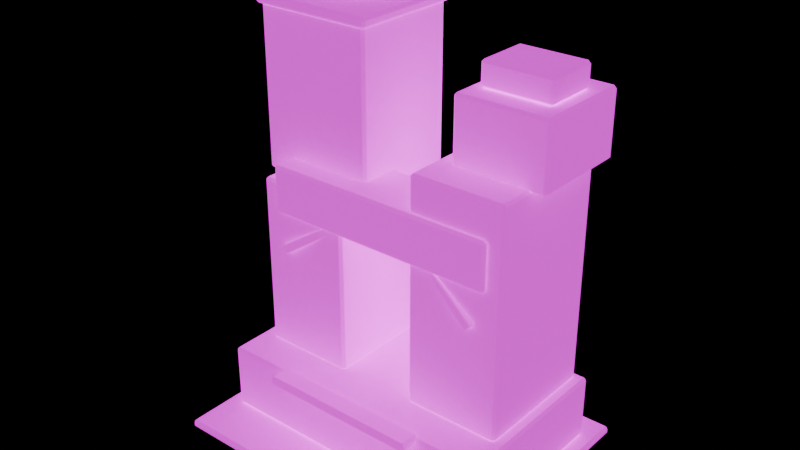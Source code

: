 # Source: exchange-tower.blend  (saved by Blender 5.1.30; exported with 4.5.12 LTS)
import bpy
from mathutils import Matrix  # noqa: F401  (used for matrix-valued properties, if any)

bpy.ops.wm.read_factory_settings(use_empty=True)
scene = bpy.context.scene
scene.name = 'Scene'

# ---- collections
col_exchange_tower = bpy.data.collections.new('exchange-tower'); scene.collection.children.link(col_exchange_tower)

# ---- images (referenced by path relative to the original .blend; pixels are not part of the script)
import os
ASSET_DIR = os.environ.get("B2B_ASSET_DIR", "")  # directory of the original .blend (textures are referenced by path, not embedded)
HERE = os.path.dirname(os.path.abspath(__file__))  # packed textures are extracted next to this script under _unpacked/

def load_image(name, relpath, width, height, colorspace="sRGB"):
    """Load a texture the original file referenced (path relative to the .blend, or extracted next to this script)."""
    p = next((c for c in (os.path.join(HERE, relpath), os.path.join(ASSET_DIR, relpath)) if relpath and os.path.exists(c)), "")
    if p:
        img = bpy.data.images.load(p, check_existing=True)
        img.name = name
    else:  # same state as the original file: an image datablock whose file is absent (Cycles renders it pink)
        img = bpy.data.images.new(name, width, height)
        img.source = "FILE"
        img.filepath = "//" + (relpath or name)
    img.colorspace_settings.name = colorspace
    return img
img_cyberpunk_atlas = load_image('cyberpunk-atlas', 'atlas.jpg', 1024, 1024, 'sRGB')
img_cyberpunk_atlas_glow = load_image('cyberpunk-atlas-glow', 'atlas-glow.jpg', 1024, 1024, 'sRGB')

# ---- materials (node trees are filled in below, after node groups)
mat_city_atlas = bpy.data.materials.new('City atlas')

# ---- material node trees
mat_city_atlas.use_nodes = True; mat_city_atlas.node_tree.nodes.clear()
_N = mat_city_atlas.node_tree.nodes; _L = mat_city_atlas.node_tree.links
n0 = _N.new('ShaderNodeBsdfPrincipled'); n0.name = 'Principled BSDF'; n0.location = (-200, 100)
n0.inputs[2].default_value = 0.86
n0.inputs[13].default_value = 0.25
n0.inputs[28].default_value = 1.0
n1 = _N.new('ShaderNodeOutputMaterial'); n1.name = 'Material Output'; n1.location = (200, 100)
n2 = _N.new('ShaderNodeTexImage'); n2.name = 'Image Texture'; n2.location = (-320, 280)
n2.image = img_cyberpunk_atlas
n3 = _N.new('ShaderNodeTexImage'); n3.name = 'Image Texture.001'; n3.location = (-320, -20)
n3.image = img_cyberpunk_atlas_glow
_L.new(n0.outputs[0], n1.inputs[0])
_L.new(n2.outputs[0], n0.inputs[0])
_L.new(n3.outputs[0], n0.inputs[27])
n1.is_active_output = True

# ---- meshes
me_tower_masses = bpy.data.meshes.new('Tower masses')
me_tower_masses.from_pydata([(-2.4, -1.9, -0.065), (-2.4, -1.9, 0.065), (-2.4, 1.9, -0.065), (-2.4, 1.9, 0.065), (2.4, -1.9, -0.065), (2.4, -1.9, 0.065), (2.4, 1.9, -0.065), (2.4, 1.9, 0.065), (-2.19, -1.145, 0.065), (-2.19, -1.145, 1.045), (-2.19, 1.505, 0.065), (-2.19, 1.505, 1.045), (2.19, -1.145, 0.065), (2.19, -1.145, 1.045), (2.19, 1.505, 0.065), (2.19, 1.505, 1.045), (-1.99, -0.56, 1.015), (-1.99, -0.56, 3.655), (-1.99, 1.24, 1.015), (-1.99, 1.24, 3.655), (-0.57, -0.56, 1.015), (-0.57, -0.56, 3.655), (-0.57, 1.24, 1.015), (-0.57, 1.24, 3.655), (-2.18, -0.26, 3.645), (-2.18, -0.26, 6.045), (-2.18, 1.4, 3.645), (-2.18, 1.4, 6.045), (-0.38, -0.26, 3.645), (-0.38, -0.26, 6.045), (-0.38, 1.4, 3.645), (-0.38, 1.4, 6.045), (0.59, -0.545, 1.02), (0.59, -0.545, 4.45), (0.59, 1.425, 1.02), (0.59, 1.425, 4.45), (2.03, -0.545, 1.02), (2.03, -0.545, 4.45), (2.03, 1.425, 1.02), (2.03, 1.425, 4.45), (0.825, 0.0, 4.405), (0.825, 0.0, 5.405), (0.825, 1.52, 4.405), (0.825, 1.52, 5.405), (2.235, 0.0, 4.405), (2.235, 0.0, 5.405), (2.235, 1.52, 4.405), (2.235, 1.52, 5.405), (-1.735, -0.62, 3.205), (-1.735, -0.62, 3.925), (-1.735, 0.34, 3.205), (-1.735, 0.34, 3.925), (1.815, -0.62, 3.205), (1.815, -0.62, 3.925), (1.815, 0.34, 3.205), (1.815, 0.34, 3.925), (-2.24, -0.315, 6.02), (-2.24, -0.315, 6.17), (-2.24, 1.455, 6.02), (-2.24, 1.455, 6.17), (-0.32, -0.315, 6.02), (-0.32, -0.315, 6.17), (-0.32, 1.455, 6.02), (-0.32, 1.455, 6.17), (-1.21, -1.405, 0.955), (-1.21, -1.405, 1.095), (-1.21, -1.065, 0.955), (-1.21, -1.065, 1.095), (1.21, -1.405, 0.955), (1.21, -1.405, 1.095), (1.21, -1.065, 0.955), (1.21, -1.065, 1.095), (-2.025, 0.305, 6.16), (-2.025, 0.305, 6.67), (-2.025, 1.055, 6.16), (-2.025, 1.055, 6.67), (-0.875, 0.305, 6.16), (-0.875, 0.305, 6.67), (-0.875, 1.055, 6.16), (-0.875, 1.055, 6.67), (0.985, 0.32, 5.41), (0.985, 0.32, 5.78), (0.985, 1.16, 5.41), (0.985, 1.16, 5.78), (2.055, 0.32, 5.41), (2.055, 0.32, 5.78), (2.055, 1.16, 5.41), (2.055, 1.16, 5.78)], [], [(0, 1, 3, 2), (2, 3, 7, 6), (6, 7, 5, 4), (4, 5, 1, 0), (2, 6, 4, 0), (7, 3, 1, 5), (8, 9, 11, 10), (10, 11, 15, 14), (14, 15, 13, 12), (12, 13, 9, 8), (10, 14, 12, 8), (15, 11, 9, 13), (16, 17, 19, 18), (18, 19, 23, 22), (22, 23, 21, 20), (20, 21, 17, 16), (18, 22, 20, 16), (23, 19, 17, 21), (24, 25, 27, 26), (26, 27, 31, 30), (30, 31, 29, 28), (28, 29, 25, 24), (26, 30, 28, 24), (31, 27, 25, 29), (32, 33, 35, 34), (34, 35, 39, 38), (38, 39, 37, 36), (36, 37, 33, 32), (34, 38, 36, 32), (39, 35, 33, 37), (40, 41, 43, 42), (42, 43, 47, 46), (46, 47, 45, 44), (44, 45, 41, 40), (42, 46, 44, 40), (47, 43, 41, 45), (48, 49, 51, 50), (50, 51, 55, 54), (54, 55, 53, 52), (52, 53, 49, 48), (50, 54, 52, 48), (55, 51, 49, 53), (56, 57, 59, 58), (58, 59, 63, 62), (62, 63, 61, 60), (60, 61, 57, 56), (58, 62, 60, 56), (63, 59, 57, 61), (64, 65, 67, 66), (66, 67, 71, 70), (70, 71, 69, 68), (68, 69, 65, 64), (66, 70, 68, 64), (71, 67, 65, 69), (72, 73, 75, 74), (74, 75, 79, 78), (78, 79, 77, 76), (76, 77, 73, 72), (74, 78, 76, 72), (79, 75, 73, 77), (80, 81, 83, 82), (82, 83, 87, 86), (86, 87, 85, 84), (84, 85, 81, 80), (82, 86, 84, 80), (87, 83, 81, 85)])
_uv = me_tower_masses.uv_layers.new(name='City atlas')
_uv.uv.foreach_set('vector', [0.8855, 0.9778, 0.8855, 0.9939, 0.759, 0.9939, 0.759, 0.9778, 0.8855, 0.9778, 0.8855, 0.9939, 0.759, 0.9939, 0.759, 0.9778, 0.8855, 0.9778, 0.8855, 0.9939, 0.759, 0.9939, 0.759, 0.9778, 0.8855, 0.9778, 0.8855, 0.9939, 0.759, 0.9939, 0.759, 0.9778, 0.759, 0.9939, 0.8855, 0.9939, 0.8855, 0.9778, 0.759, 0.9778, 0.6951, 0.3567, 0.5491, 0.3567, 0.5491, 0.2107, 0.6951, 0.2107, 0.8533, 0.2742, 0.8533, 0.3567, 0.7073, 0.3567, 0.7073, 0.2742, 0.8533, 0.2742, 0.8533, 0.3567, 0.7073, 0.3567, 0.7073, 0.2742, 0.8533, 0.2742, 0.8533, 0.3567, 0.7073, 0.3567, 0.7073, 0.2742, 0.8074, 0.8152, 0.8074, 0.8596, 0.6594, 0.8596, 0.6594, 0.8152, 0.7073, 0.3567, 0.8533, 0.3567, 0.8533, 0.2742, 0.7073, 0.2742, 0.6951, 0.3567, 0.5491, 0.3567, 0.5491, 0.2107, 0.6951, 0.2107, 0.8533, 0.2742, 0.8533, 0.3567, 0.7073, 0.3567, 0.7073, 0.2742, 0.8533, 0.2742, 0.8533, 0.3567, 0.7073, 0.3567, 0.7073, 0.2742, 0.9041, 0.8718, 0.9041, 0.9656, 0.759, 0.9656, 0.759, 0.8718, 0.9041, 0.8718, 0.9041, 0.9656, 0.759, 0.9656, 0.759, 0.8718, 0.7073, 0.3567, 0.8533, 0.3567, 0.8533, 0.2742, 0.7073, 0.2742, 0.6951, 0.3567, 0.5491, 0.3567, 0.5491, 0.2107, 0.6951, 0.2107, 0.8533, 0.2742, 0.8533, 0.3567, 0.7073, 0.3567, 0.7073, 0.2742, 0.8533, 0.2742, 0.8533, 0.3567, 0.7073, 0.3567, 0.7073, 0.2742, 0.9041, 0.8718, 0.9041, 0.9656, 0.759, 0.9656, 0.759, 0.8718, 0.9041, 0.8718, 0.9041, 0.9656, 0.759, 0.9656, 0.759, 0.8718, 0.7073, 0.3567, 0.8533, 0.3567, 0.8533, 0.2742, 0.7073, 0.2742, 0.6951, 0.3567, 0.5491, 0.3567, 0.5491, 0.2107, 0.6951, 0.2107, 0.8533, 0.2742, 0.8533, 0.3567, 0.7073, 0.3567, 0.7073, 0.2742, 0.8533, 0.2742, 0.8533, 0.3567, 0.7073, 0.3567, 0.7073, 0.2742, 0.9041, 0.8718, 0.9041, 0.9656, 0.759, 0.9656, 0.759, 0.8718, 0.9041, 0.8718, 0.9041, 0.9656, 0.759, 0.9656, 0.759, 0.8718, 0.7073, 0.3567, 0.8533, 0.3567, 0.8533, 0.2742, 0.7073, 0.2742, 0.6951, 0.3567, 0.5491, 0.3567, 0.5491, 0.2107, 0.6951, 0.2107, 0.8533, 0.2742, 0.8533, 0.3567, 0.7073, 0.3567, 0.7073, 0.2742, 0.8533, 0.2742, 0.8533, 0.3567, 0.7073, 0.3567, 0.7073, 0.2742, 0.9041, 0.8718, 0.9041, 0.9656, 0.759, 0.9656, 0.759, 0.8718, 0.9041, 0.8718, 0.9041, 0.9656, 0.759, 0.9656, 0.759, 0.8718, 0.7073, 0.3567, 0.8533, 0.3567, 0.8533, 0.2742, 0.7073, 0.2742, 0.6951, 0.3567, 0.5491, 0.3567, 0.5491, 0.2107, 0.6951, 0.2107, 0.06812, 0.07886, 0.06812, 0.1252, 0.006104, 0.1252, 0.006104, 0.07886, 0.06812, 0.07886, 0.06812, 0.1252, 0.006104, 0.1252, 0.006104, 0.07886, 0.06812, 0.07886, 0.06812, 0.1252, 0.006104, 0.1252, 0.006104, 0.07886, 0.9089, 0.8396, 0.9089, 0.8596, 0.8196, 0.8596, 0.8196, 0.8396, 0.006104, 0.1252, 0.06812, 0.1252, 0.06812, 0.07886, 0.006104, 0.07886, 0.6951, 0.3567, 0.5491, 0.3567, 0.5491, 0.2107, 0.6951, 0.2107, 0.3728, 0.7341, 0.3728, 0.76, 0.2483, 0.76, 0.2483, 0.7341, 0.3728, 0.7341, 0.3728, 0.76, 0.2483, 0.76, 0.2483, 0.7341, 0.3728, 0.7341, 0.3728, 0.76, 0.2483, 0.76, 0.2483, 0.7341, 0.3728, 0.7341, 0.3728, 0.76, 0.2483, 0.76, 0.2483, 0.7341, 0.2483, 0.76, 0.3728, 0.76, 0.3728, 0.7341, 0.2483, 0.7341, 0.6951, 0.3567, 0.5491, 0.3567, 0.5491, 0.2107, 0.6951, 0.2107, 0.06812, 0.07886, 0.06812, 0.1252, 0.006104, 0.1252, 0.006104, 0.07886, 0.06812, 0.07886, 0.06812, 0.1252, 0.006104, 0.1252, 0.006104, 0.07886, 0.06812, 0.07886, 0.06812, 0.1252, 0.006104, 0.1252, 0.006104, 0.07886, 0.3416, 0.116, 0.3416, 0.1252, 0.217, 0.1252, 0.217, 0.116, 0.006104, 0.1252, 0.06812, 0.1252, 0.06812, 0.07886, 0.006104, 0.07886, 0.6951, 0.3567, 0.5491, 0.3567, 0.5491, 0.2107, 0.6951, 0.2107, 0.5876, 0.7385, 0.5876, 0.76, 0.5227, 0.76, 0.5227, 0.7385, 0.5876, 0.7385, 0.5876, 0.76, 0.5227, 0.76, 0.5227, 0.7385, 0.7107, 0.72, 0.7107, 0.76, 0.677, 0.76, 0.677, 0.72, 0.5876, 0.7385, 0.5876, 0.76, 0.5227, 0.76, 0.5227, 0.7385, 0.5227, 0.76, 0.5876, 0.76, 0.5876, 0.7385, 0.5227, 0.7385, 0.6648, 0.76, 0.5999, 0.76, 0.5999, 0.7073, 0.6648, 0.7073, 0.5876, 0.7385, 0.5876, 0.76, 0.5227, 0.76, 0.5227, 0.7385, 0.5876, 0.7385, 0.5876, 0.76, 0.5227, 0.76, 0.5227, 0.7385, 0.7107, 0.72, 0.7107, 0.76, 0.677, 0.76, 0.677, 0.72, 0.5876, 0.7385, 0.5876, 0.76, 0.5227, 0.76, 0.5227, 0.7385, 0.5227, 0.76, 0.5876, 0.76, 0.5876, 0.7385, 0.5227, 0.7385, 0.6648, 0.76, 0.5999, 0.76, 0.5999, 0.7073, 0.6648, 0.7073])
me_tower_masses.materials.append(mat_city_atlas)
me_tower_masses.update()
me_attached_structures_and_rooftop_equipment = bpy.data.meshes.new('Attached structures and rooftop equipment')
me_attached_structures_and_rooftop_equipment.from_pydata([(-0.21, -0.26, -2.345), (-0.21, -0.26, 2.345), (-0.21, 0.26, -2.345), (-0.21, 0.26, 2.345), (0.21, -0.26, -2.345), (0.21, -0.26, 2.345), (0.21, 0.26, -2.345), (0.21, 0.26, 2.345), (-0.29, -0.3, 0.81), (-0.29, -0.3, 1.55), (-0.29, 0.28, 0.81), (-0.29, 0.28, 1.55), (0.11, -0.3, 0.81), (0.11, -0.3, 1.55), (0.11, 0.28, 0.81), (0.11, 0.28, 1.55), (0.5333, -1.471, 0.1362), (1.443, -1.371, 0.7562), (0.4609, -1.479, 0.2438), (1.371, -1.379, 0.8638), (0.5191, -1.341, 0.1362), (1.429, -1.241, 0.7562), (0.4467, -1.349, 0.2438), (1.357, -1.249, 0.8638), (3.679, -1.341, 0.1385), (2.879, -1.241, 0.7585), (3.757, -1.35, 0.2415), (2.957, -1.25, 0.8615), (3.663, -1.47, 0.1385), (2.863, -1.37, 0.7585), (3.741, -1.479, 0.2415), (2.941, -1.379, 0.8615), (1.575, 0.475, 3.56), (1.575, 0.475, 4.26), (1.575, 0.225, 3.56), (1.575, 0.225, 4.26), (1.325, 0.475, 3.56), (1.325, 0.475, 4.26), (1.325, 0.225, 3.56), (1.325, 0.225, 4.26)], [], [(0, 1, 3, 2), (2, 3, 7, 6), (6, 7, 5, 4), (4, 5, 1, 0), (2, 6, 4, 0), (7, 3, 1, 5), (8, 9, 11, 10), (10, 11, 15, 14), (14, 15, 13, 12), (12, 13, 9, 8), (10, 14, 12, 8), (15, 11, 9, 13), (16, 17, 19, 18), (18, 19, 23, 22), (22, 23, 21, 20), (20, 21, 17, 16), (18, 22, 20, 16), (23, 19, 17, 21), (24, 25, 27, 26), (26, 27, 31, 30), (30, 31, 29, 28), (28, 29, 25, 24), (26, 30, 28, 24), (31, 27, 25, 29), (32, 33, 35, 34), (34, 35, 39, 38), (38, 39, 37, 36), (36, 37, 33, 32), (34, 38, 36, 32), (39, 35, 33, 37)])
_uv = me_attached_structures_and_rooftop_equipment.uv_layers.new(name='City atlas')
_uv.uv.foreach_set('vector', [0.06812, 0.07886, 0.06812, 0.1252, 0.006104, 0.1252, 0.006104, 0.07886, 0.06812, 0.07886, 0.06812, 0.1252, 0.006104, 0.1252, 0.006104, 0.07886, 0.06812, 0.07886, 0.06812, 0.1252, 0.006104, 0.1252, 0.006104, 0.07886, 0.06812, 0.07886, 0.06812, 0.1252, 0.006104, 0.1252, 0.006104, 0.07886, 0.006104, 0.1252, 0.06812, 0.1252, 0.06812, 0.07886, 0.006104, 0.07886, 0.06812, 0.1252, 0.006104, 0.1252, 0.006104, 0.07886, 0.06812, 0.07886, 0.7107, 0.72, 0.7107, 0.76, 0.677, 0.76, 0.677, 0.72, 0.7107, 0.72, 0.7107, 0.76, 0.677, 0.76, 0.677, 0.72, 0.7107, 0.72, 0.7107, 0.76, 0.677, 0.76, 0.677, 0.72, 0.7107, 0.72, 0.7107, 0.76, 0.677, 0.76, 0.677, 0.72, 0.677, 0.76, 0.7107, 0.76, 0.7107, 0.72, 0.677, 0.72, 0.7107, 0.76, 0.677, 0.76, 0.677, 0.72, 0.7107, 0.72, 0.1977, 0.7288, 0.2361, 0.7554, 0.233, 0.76, 0.1947, 0.7334, 0.1947, 0.7288, 0.233, 0.7419, 0.2324, 0.759, 0.1941, 0.7458, 0.2361, 0.7334, 0.1977, 0.76, 0.1947, 0.7554, 0.233, 0.7288, 0.1971, 0.7468, 0.2355, 0.76, 0.2361, 0.743, 0.1977, 0.7298, 0.2361, 0.7334, 0.2132, 0.7334, 0.2118, 0.7288, 0.2347, 0.7288, 0.2347, 0.76, 0.2118, 0.76, 0.2132, 0.7554, 0.2361, 0.7554, 0.1978, 0.7288, 0.2353, 0.7556, 0.2316, 0.76, 0.1941, 0.7332, 0.2361, 0.7456, 0.1985, 0.7587, 0.1978, 0.7418, 0.2353, 0.7288, 0.2353, 0.7332, 0.1978, 0.76, 0.1941, 0.7556, 0.2316, 0.7288, 0.2316, 0.73, 0.1941, 0.7431, 0.1948, 0.76, 0.2324, 0.7469, 0.2168, 0.7332, 0.1941, 0.7332, 0.1958, 0.7288, 0.2185, 0.7288, 0.2185, 0.76, 0.1958, 0.76, 0.1941, 0.7556, 0.2168, 0.7556, 0.06812, 0.07886, 0.06812, 0.1252, 0.006104, 0.1252, 0.006104, 0.07886, 0.06812, 0.07886, 0.06812, 0.1252, 0.006104, 0.1252, 0.006104, 0.07886, 0.06812, 0.07886, 0.06812, 0.1252, 0.006104, 0.1252, 0.006104, 0.07886, 0.06812, 0.07886, 0.06812, 0.1252, 0.006104, 0.1252, 0.006104, 0.07886, 0.06812, 0.07886, 0.006104, 0.07886, 0.006104, 0.1252, 0.06812, 0.1252, 0.006104, 0.07886, 0.06812, 0.07886, 0.06812, 0.1252, 0.006104, 0.1252])
me_attached_structures_and_rooftop_equipment.materials.append(mat_city_atlas)
me_attached_structures_and_rooftop_equipment.update()

# ---- objects
ob_tower_masses = bpy.data.objects.new('Tower masses', me_tower_masses)
ob_attached_structures_and_rooftop_equipment = bpy.data.objects.new('Attached structures and rooftop equipment', me_attached_structures_and_rooftop_equipment)

# ---- transforms, parenting, visibility, modifiers, constraints
ob_tower_masses.location = (0.0, 0.0, -0.025)
_vg = ob_tower_masses.vertex_groups.new(name='Wet street slab')
_vg = ob_tower_masses.vertex_groups.new(name='Street lobby and shuttered shops')
_vg = ob_tower_masses.vertex_groups.new(name='West trading tower')
_vg = ob_tower_masses.vertex_groups.new(name='West upper slab')
_vg = ob_tower_masses.vertex_groups.new(name='East clearing tower')
_vg = ob_tower_masses.vertex_groups.new(name='East setback')
_vg = ob_tower_masses.vertex_groups.new(name='Suspended exchange floor')
_vg = ob_tower_masses.vertex_groups.new(name='West parapet overhang')
_vg = ob_tower_masses.vertex_groups.new(name='Canopy above main lobby')
_vg = ob_tower_masses.vertex_groups.new(name='West double cooling plant')
_vg = ob_tower_masses.vertex_groups.new(name='East cooling bank')
_m = ob_tower_masses.modifiers.new('Soft fabricated edges', 'BEVEL')
_m.width = 0.04
_m.width_pct = 0.04
ob_attached_structures_and_rooftop_equipment.location = (-2.09, 0.83, 2.44)
_vg = ob_attached_structures_and_rooftop_equipment.vertex_groups.new(name='External vertical lift track')
_vg = ob_attached_structures_and_rooftop_equipment.vertex_groups.new(name='Lift car with maintenance grille')
_vg = ob_attached_structures_and_rooftop_equipment.vertex_groups.new(name='Bridge strut left')
_vg = ob_attached_structures_and_rooftop_equipment.vertex_groups.new(name='Bridge strut right')
_vg = ob_attached_structures_and_rooftop_equipment.vertex_groups.new(name='Roof intake riser')
_m = ob_attached_structures_and_rooftop_equipment.modifiers.new('Soft fabricated edges', 'BEVEL')
_m.width = 0.016
_m.width_pct = 0.016

# ---- collection membership
col_exchange_tower.objects.link(ob_tower_masses)
col_exchange_tower.objects.link(ob_attached_structures_and_rooftop_equipment)

# ---- scene / render settings (as saved in the file)
scene.frame_start = 1; scene.frame_end = 250; scene.frame_set(1)
scene.render.engine = 'BLENDER_EEVEE_NEXT'
scene.render.bake_bias = 0.0
scene.render.bake_samples = 0
scene.cycles.sampling_pattern = 'TABULATED_SOBOL'
scene.eevee.use_volume_custom_range = False
bpy.context.view_layer.update()

# ---- added for rendering (the .blend has no active camera): camera
cam_auto = bpy.data.cameras.new('AutoCamera')
cam_auto.lens = 50.0
cam_auto.sensor_width = 36.0
cam_auto.clip_end = 1000.0
ob_auto_camera = bpy.data.objects.new('AutoCamera', cam_auto)
scene.collection.objects.link(ob_auto_camera)
ob_auto_camera.location = (8.45881, -10.1506, 10.072)
ob_auto_camera.rotation_euler = (1.09748, -7.21219e-08, 0.694738)
scene.camera = ob_auto_camera
bpy.context.view_layer.update()
